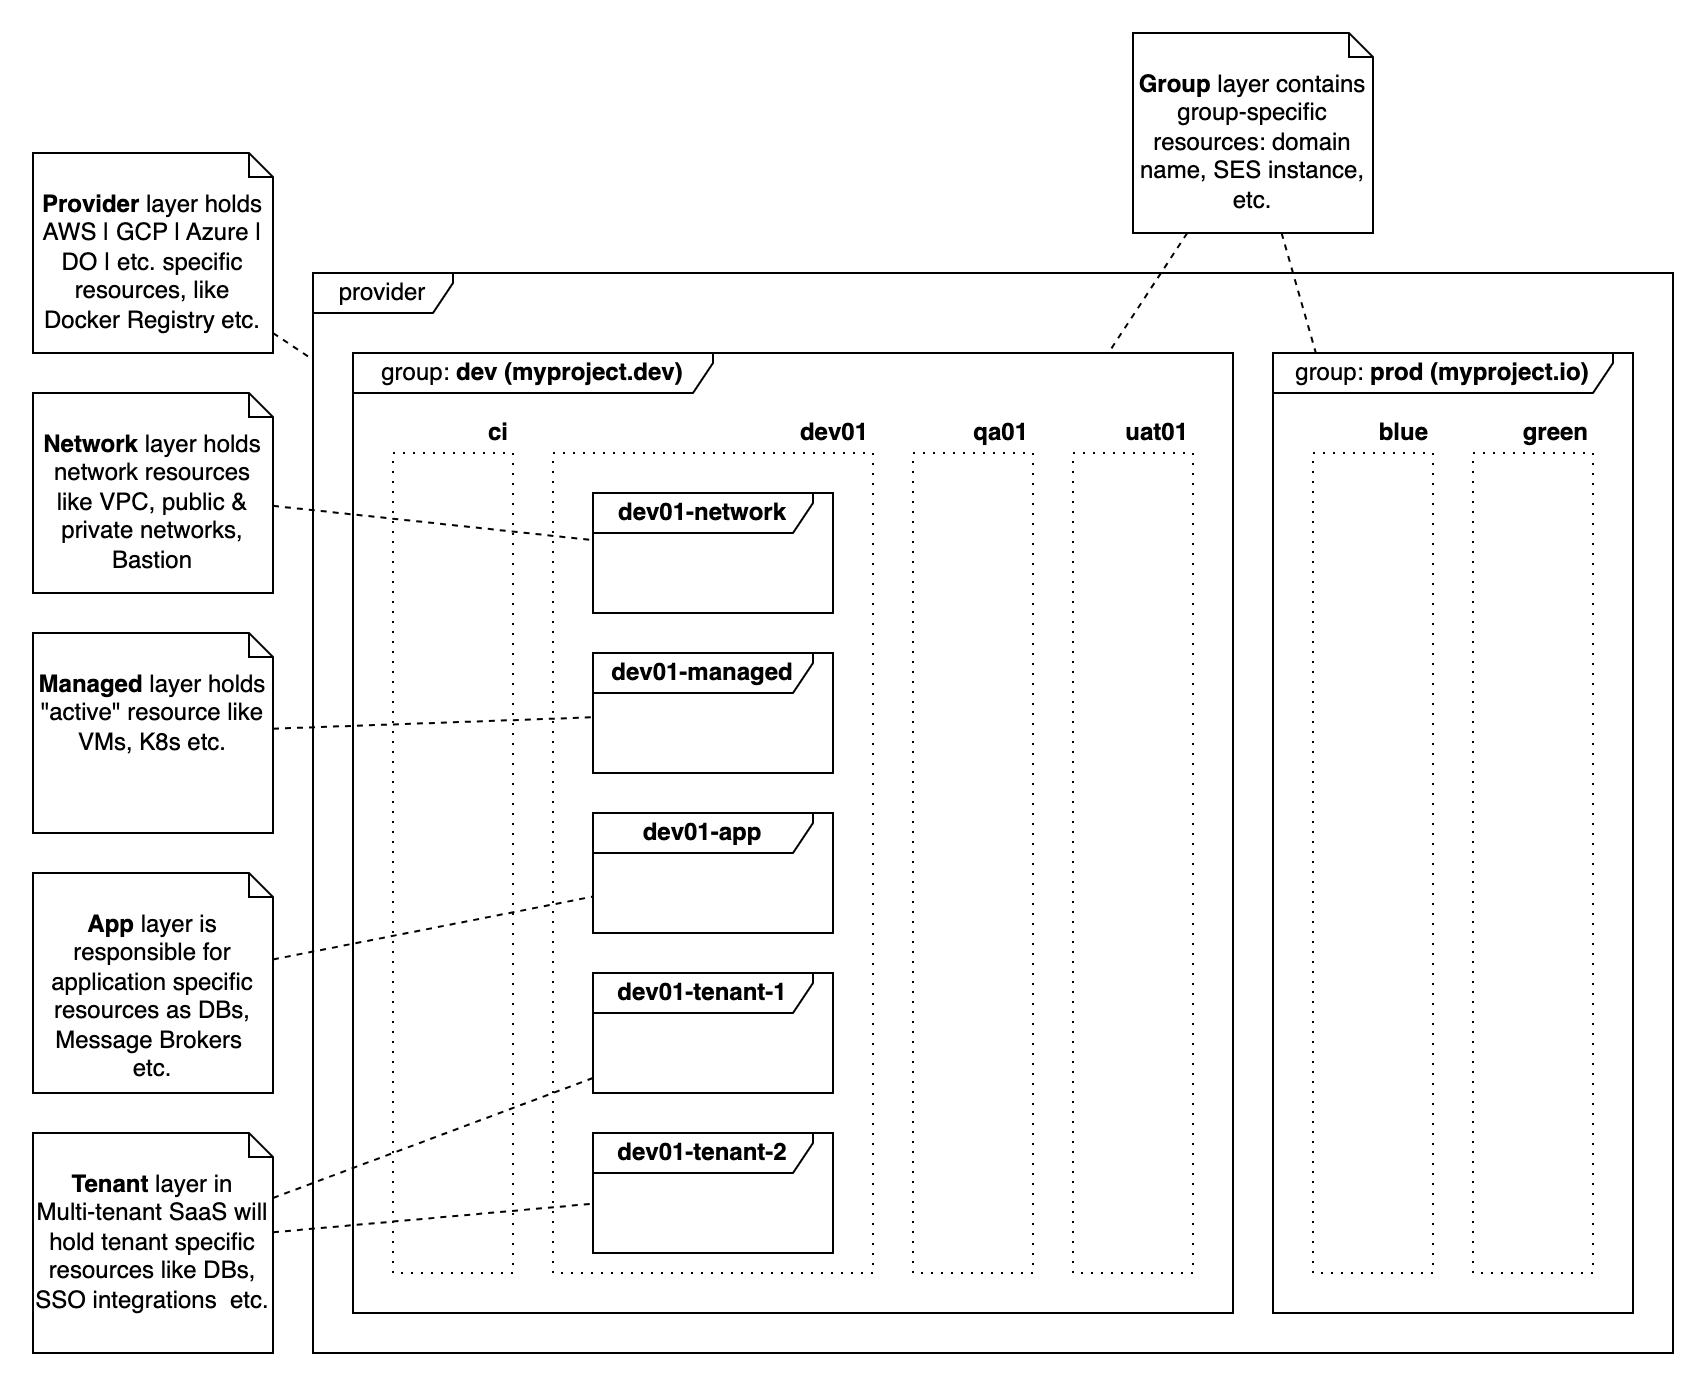

The diagram above was exported from draw.io. Its source (the exported page's mxGraphModel, read from the mxfile embedded in the PNG):
<mxGraphModel dx="2177" dy="1298" grid="1" gridSize="10" guides="1" tooltips="1" connect="1" arrows="1" fold="1" page="1" pageScale="1" pageWidth="1169" pageHeight="826" background="none" math="0" shadow="0">
  <root>
    <mxCell id="0" />
    <mxCell id="1" parent="0" />
    <mxCell id="OYCvvAdAiIvbkz0t1Q_Q-12" value="" style="rounded=0;whiteSpace=wrap;html=1;fillColor=none;dashed=1;dashPattern=1 4;" vertex="1" parent="1">
      <mxGeometry x="140" y="110" width="160" height="410" as="geometry" />
    </mxCell>
    <mxCell id="OYCvvAdAiIvbkz0t1Q_Q-9" value="" style="rounded=0;whiteSpace=wrap;html=1;fillColor=none;dashed=1;dashPattern=1 4;" vertex="1" parent="1">
      <mxGeometry x="60" y="110" width="60" height="410" as="geometry" />
    </mxCell>
    <mxCell id="szFDY3hvtiqq0gpE-xKA-41" value="provider" style="shape=umlFrame;whiteSpace=wrap;html=1;pointerEvents=0;width=70;height=20;align=center;" parent="1" vertex="1">
      <mxGeometry x="20" y="20" width="680" height="540" as="geometry" />
    </mxCell>
    <mxCell id="szFDY3hvtiqq0gpE-xKA-42" value="group: &lt;b&gt;dev (myproject.dev)&lt;/b&gt;" style="shape=umlFrame;whiteSpace=wrap;html=1;pointerEvents=0;width=180;height=20;" parent="1" vertex="1">
      <mxGeometry x="40" y="60" width="440" height="480" as="geometry" />
    </mxCell>
    <mxCell id="szFDY3hvtiqq0gpE-xKA-45" value="&lt;b&gt;dev01-network&lt;/b&gt;" style="shape=umlFrame;whiteSpace=wrap;html=1;pointerEvents=0;width=110;height=20;" parent="1" vertex="1">
      <mxGeometry x="160" y="130" width="120" height="60" as="geometry" />
    </mxCell>
    <mxCell id="szFDY3hvtiqq0gpE-xKA-46" value="&lt;b&gt;dev01-managed&lt;/b&gt;" style="shape=umlFrame;whiteSpace=wrap;html=1;pointerEvents=0;width=110;height=20;" parent="1" vertex="1">
      <mxGeometry x="160" y="210" width="120" height="60" as="geometry" />
    </mxCell>
    <mxCell id="szFDY3hvtiqq0gpE-xKA-48" value="&lt;b&gt;dev01-app&lt;/b&gt;" style="shape=umlFrame;whiteSpace=wrap;html=1;pointerEvents=0;width=110;height=20;" parent="1" vertex="1">
      <mxGeometry x="160" y="290" width="120" height="60" as="geometry" />
    </mxCell>
    <mxCell id="szFDY3hvtiqq0gpE-xKA-49" value="&lt;b&gt;dev01-tenant-2&lt;/b&gt;" style="shape=umlFrame;whiteSpace=wrap;html=1;pointerEvents=0;width=110;height=20;" parent="1" vertex="1">
      <mxGeometry x="160" y="450" width="120" height="60" as="geometry" />
    </mxCell>
    <mxCell id="OYCvvAdAiIvbkz0t1Q_Q-1" value="group: &lt;b&gt;prod (myproject.io)&lt;/b&gt;" style="shape=umlFrame;whiteSpace=wrap;html=1;pointerEvents=0;width=170;height=20;" vertex="1" parent="1">
      <mxGeometry x="500" y="60" width="180" height="480" as="geometry" />
    </mxCell>
    <mxCell id="OYCvvAdAiIvbkz0t1Q_Q-4" value="&lt;b&gt;Provider&lt;/b&gt; layer holds AWS | GCP | Azure | DO | etc. specific resources, like Docker Registry etc." style="shape=note2;boundedLbl=1;whiteSpace=wrap;html=1;size=12;verticalAlign=top;align=center;" vertex="1" parent="1">
      <mxGeometry x="-120" y="-40" width="120" height="100" as="geometry" />
    </mxCell>
    <mxCell id="OYCvvAdAiIvbkz0t1Q_Q-5" value="" style="endArrow=none;dashed=1;html=1;rounded=0;" edge="1" parent="1" source="OYCvvAdAiIvbkz0t1Q_Q-4" target="szFDY3hvtiqq0gpE-xKA-41">
      <mxGeometry width="50" height="50" relative="1" as="geometry">
        <mxPoint x="180" y="100" as="sourcePoint" />
        <mxPoint x="230" y="50" as="targetPoint" />
      </mxGeometry>
    </mxCell>
    <mxCell id="OYCvvAdAiIvbkz0t1Q_Q-6" value="&lt;b&gt;Group&lt;/b&gt; layer contains group-specific resources: domain name, SES instance, etc." style="shape=note2;boundedLbl=1;whiteSpace=wrap;html=1;size=12;verticalAlign=top;align=center;" vertex="1" parent="1">
      <mxGeometry x="430" y="-100" width="120" height="100" as="geometry" />
    </mxCell>
    <mxCell id="OYCvvAdAiIvbkz0t1Q_Q-7" value="" style="endArrow=none;dashed=1;html=1;rounded=0;" edge="1" parent="1" source="OYCvvAdAiIvbkz0t1Q_Q-6" target="szFDY3hvtiqq0gpE-xKA-42">
      <mxGeometry width="50" height="50" relative="1" as="geometry">
        <mxPoint x="-10" y="106" as="sourcePoint" />
        <mxPoint x="370" y="-10" as="targetPoint" />
      </mxGeometry>
    </mxCell>
    <mxCell id="OYCvvAdAiIvbkz0t1Q_Q-8" value="" style="endArrow=none;dashed=1;html=1;rounded=0;" edge="1" parent="1" source="OYCvvAdAiIvbkz0t1Q_Q-6" target="OYCvvAdAiIvbkz0t1Q_Q-1">
      <mxGeometry width="50" height="50" relative="1" as="geometry">
        <mxPoint x="347" y="-30" as="sourcePoint" />
        <mxPoint x="670" y="-60" as="targetPoint" />
      </mxGeometry>
    </mxCell>
    <mxCell id="OYCvvAdAiIvbkz0t1Q_Q-10" value="&lt;b&gt;ci&lt;/b&gt;" style="text;html=1;strokeColor=none;fillColor=none;align=right;verticalAlign=middle;whiteSpace=wrap;rounded=0;" vertex="1" parent="1">
      <mxGeometry x="80" y="90" width="40" height="20" as="geometry" />
    </mxCell>
    <mxCell id="OYCvvAdAiIvbkz0t1Q_Q-13" value="&lt;b&gt;dev01&lt;/b&gt;" style="text;html=1;strokeColor=none;fillColor=none;align=right;verticalAlign=middle;whiteSpace=wrap;rounded=0;" vertex="1" parent="1">
      <mxGeometry x="260" y="90" width="40" height="20" as="geometry" />
    </mxCell>
    <mxCell id="OYCvvAdAiIvbkz0t1Q_Q-14" value="" style="rounded=0;whiteSpace=wrap;html=1;fillColor=none;dashed=1;dashPattern=1 4;" vertex="1" parent="1">
      <mxGeometry x="320" y="110" width="60" height="410" as="geometry" />
    </mxCell>
    <mxCell id="OYCvvAdAiIvbkz0t1Q_Q-15" value="" style="rounded=0;whiteSpace=wrap;html=1;fillColor=none;dashed=1;dashPattern=1 4;" vertex="1" parent="1">
      <mxGeometry x="400" y="110" width="60" height="410" as="geometry" />
    </mxCell>
    <mxCell id="OYCvvAdAiIvbkz0t1Q_Q-16" value="&lt;b&gt;qa01&lt;/b&gt;" style="text;html=1;strokeColor=none;fillColor=none;align=right;verticalAlign=middle;whiteSpace=wrap;rounded=0;" vertex="1" parent="1">
      <mxGeometry x="340" y="90" width="40" height="20" as="geometry" />
    </mxCell>
    <mxCell id="OYCvvAdAiIvbkz0t1Q_Q-17" value="&lt;b&gt;uat01&lt;/b&gt;" style="text;html=1;strokeColor=none;fillColor=none;align=right;verticalAlign=middle;whiteSpace=wrap;rounded=0;" vertex="1" parent="1">
      <mxGeometry x="420" y="90" width="40" height="20" as="geometry" />
    </mxCell>
    <mxCell id="OYCvvAdAiIvbkz0t1Q_Q-18" value="&lt;b&gt;dev01-tenant-1&lt;/b&gt;" style="shape=umlFrame;whiteSpace=wrap;html=1;pointerEvents=0;width=110;height=20;" vertex="1" parent="1">
      <mxGeometry x="160" y="370" width="120" height="60" as="geometry" />
    </mxCell>
    <mxCell id="OYCvvAdAiIvbkz0t1Q_Q-19" value="" style="rounded=0;whiteSpace=wrap;html=1;fillColor=none;dashed=1;dashPattern=1 4;" vertex="1" parent="1">
      <mxGeometry x="520" y="110" width="60" height="410" as="geometry" />
    </mxCell>
    <mxCell id="OYCvvAdAiIvbkz0t1Q_Q-20" value="&lt;b&gt;blue&lt;/b&gt;" style="text;html=1;strokeColor=none;fillColor=none;align=right;verticalAlign=middle;whiteSpace=wrap;rounded=0;" vertex="1" parent="1">
      <mxGeometry x="540" y="90" width="40" height="20" as="geometry" />
    </mxCell>
    <mxCell id="OYCvvAdAiIvbkz0t1Q_Q-21" value="" style="rounded=0;whiteSpace=wrap;html=1;fillColor=none;dashed=1;dashPattern=1 4;" vertex="1" parent="1">
      <mxGeometry x="600" y="110" width="60" height="410" as="geometry" />
    </mxCell>
    <mxCell id="OYCvvAdAiIvbkz0t1Q_Q-22" value="&lt;b&gt;green&lt;/b&gt;" style="text;html=1;strokeColor=none;fillColor=none;align=right;verticalAlign=middle;whiteSpace=wrap;rounded=0;" vertex="1" parent="1">
      <mxGeometry x="620" y="90" width="40" height="20" as="geometry" />
    </mxCell>
    <mxCell id="OYCvvAdAiIvbkz0t1Q_Q-23" value="&lt;b&gt;Network&lt;/b&gt;&amp;nbsp;layer holds network resources like VPC, public &amp;amp; private networks, Bastion" style="shape=note2;boundedLbl=1;whiteSpace=wrap;html=1;size=12;verticalAlign=top;align=center;" vertex="1" parent="1">
      <mxGeometry x="-120" y="80" width="120" height="100" as="geometry" />
    </mxCell>
    <mxCell id="OYCvvAdAiIvbkz0t1Q_Q-24" value="" style="endArrow=none;dashed=1;html=1;rounded=0;" edge="1" parent="1" source="OYCvvAdAiIvbkz0t1Q_Q-23" target="szFDY3hvtiqq0gpE-xKA-45">
      <mxGeometry width="50" height="50" relative="1" as="geometry">
        <mxPoint x="10" y="111" as="sourcePoint" />
        <mxPoint x="30" y="122" as="targetPoint" />
      </mxGeometry>
    </mxCell>
    <mxCell id="OYCvvAdAiIvbkz0t1Q_Q-25" value="&lt;b&gt;Managed&lt;/b&gt;&amp;nbsp;layer holds &quot;active&quot; resource like VMs, K8s etc." style="shape=note2;boundedLbl=1;whiteSpace=wrap;html=1;size=12;verticalAlign=top;align=center;" vertex="1" parent="1">
      <mxGeometry x="-120" y="200" width="120" height="100" as="geometry" />
    </mxCell>
    <mxCell id="OYCvvAdAiIvbkz0t1Q_Q-26" value="" style="endArrow=none;dashed=1;html=1;rounded=0;" edge="1" parent="1" source="OYCvvAdAiIvbkz0t1Q_Q-25" target="szFDY3hvtiqq0gpE-xKA-46">
      <mxGeometry width="50" height="50" relative="1" as="geometry">
        <mxPoint x="10" y="194" as="sourcePoint" />
        <mxPoint x="170" y="176" as="targetPoint" />
      </mxGeometry>
    </mxCell>
    <mxCell id="OYCvvAdAiIvbkz0t1Q_Q-27" value="&lt;b&gt;App&lt;/b&gt;&amp;nbsp;layer is responsible for application specific resources as DBs, Message Brokers&amp;nbsp; etc." style="shape=note2;boundedLbl=1;whiteSpace=wrap;html=1;size=12;verticalAlign=top;align=center;" vertex="1" parent="1">
      <mxGeometry x="-120" y="320" width="120" height="110" as="geometry" />
    </mxCell>
    <mxCell id="OYCvvAdAiIvbkz0t1Q_Q-28" value="&lt;b&gt;Tenant&lt;/b&gt;&amp;nbsp;layer in&lt;br&gt;Multi-tenant SaaS will hold tenant specific resources like DBs, SSO integrations&amp;nbsp; etc." style="shape=note2;boundedLbl=1;whiteSpace=wrap;html=1;size=12;verticalAlign=top;align=center;" vertex="1" parent="1">
      <mxGeometry x="-120" y="450" width="120" height="110" as="geometry" />
    </mxCell>
    <mxCell id="OYCvvAdAiIvbkz0t1Q_Q-29" value="" style="endArrow=none;dashed=1;html=1;rounded=0;" edge="1" parent="1" source="OYCvvAdAiIvbkz0t1Q_Q-27" target="szFDY3hvtiqq0gpE-xKA-48">
      <mxGeometry width="50" height="50" relative="1" as="geometry">
        <mxPoint x="10" y="250" as="sourcePoint" />
        <mxPoint x="170" y="250" as="targetPoint" />
      </mxGeometry>
    </mxCell>
    <mxCell id="OYCvvAdAiIvbkz0t1Q_Q-30" value="" style="endArrow=none;dashed=1;html=1;rounded=0;" edge="1" parent="1" source="OYCvvAdAiIvbkz0t1Q_Q-28" target="OYCvvAdAiIvbkz0t1Q_Q-18">
      <mxGeometry width="50" height="50" relative="1" as="geometry">
        <mxPoint x="10" y="358" as="sourcePoint" />
        <mxPoint x="170" y="338" as="targetPoint" />
      </mxGeometry>
    </mxCell>
    <mxCell id="OYCvvAdAiIvbkz0t1Q_Q-31" value="" style="endArrow=none;dashed=1;html=1;rounded=0;" edge="1" parent="1" source="OYCvvAdAiIvbkz0t1Q_Q-28" target="szFDY3hvtiqq0gpE-xKA-49">
      <mxGeometry width="50" height="50" relative="1" as="geometry">
        <mxPoint x="10" y="477" as="sourcePoint" />
        <mxPoint x="170" y="428" as="targetPoint" />
      </mxGeometry>
    </mxCell>
  </root>
</mxGraphModel>